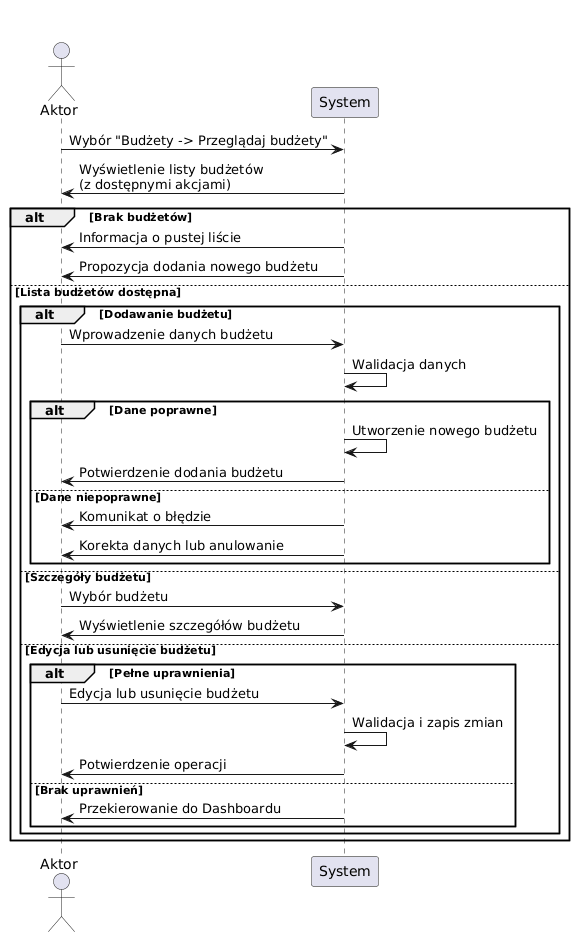

The diagram above was rendered by PlantUML. Its source (embedded in the PNG):
@startuml
title Diagram
actor Aktor
participant System

Aktor -> System : Wybór "Budżety -> Przeglądaj budżety"
System -> Aktor : Wyświetlenie listy budżetów\n(z dostępnymi akcjami)

alt Brak budżetów
    System -> Aktor : Informacja o pustej liście
    System -> Aktor : Propozycja dodania nowego budżetu
else Lista budżetów dostępna

    alt Dodawanie budżetu
        Aktor -> System : Wprowadzenie danych budżetu
        System -> System : Walidacja danych

        alt Dane poprawne
            System -> System : Utworzenie nowego budżetu
            System -> Aktor : Potwierdzenie dodania budżetu
        else Dane niepoprawne
            System -> Aktor : Komunikat o błędzie
            System -> Aktor : Korekta danych lub anulowanie
        end

    else Szczegóły budżetu
        Aktor -> System : Wybór budżetu
        System -> Aktor : Wyświetlenie szczegółów budżetu

    else Edycja lub usunięcie budżetu
        alt Pełne uprawnienia
            Aktor -> System : Edycja lub usunięcie budżetu
            System -> System : Walidacja i zapis zmian
            System -> Aktor : Potwierdzenie operacji
        else Brak uprawnień
            System -> Aktor : Przekierowanie do Dashboardu
        end
    end
end
@enduml